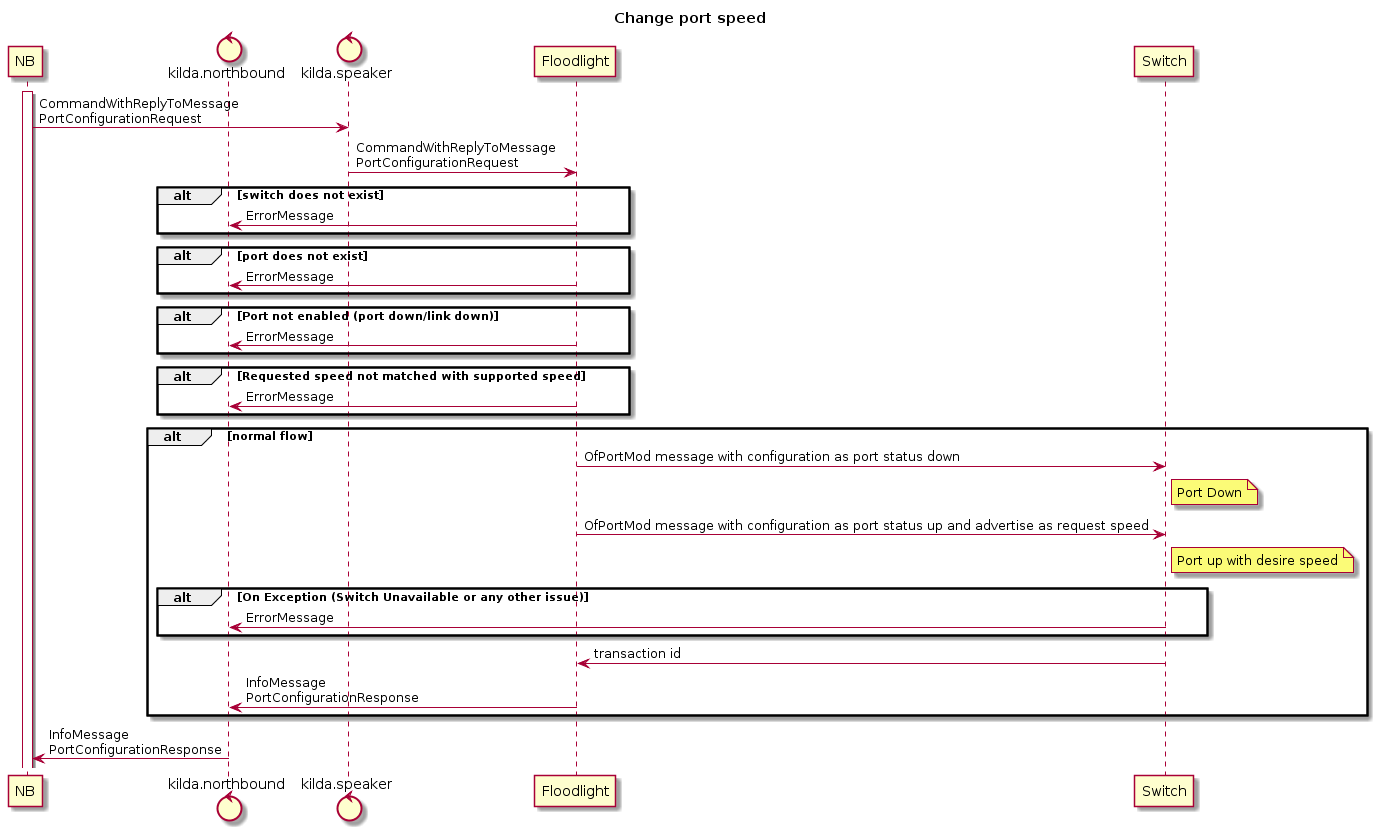

The diagram above was rendered by PlantUML. Its source (embedded in the PNG):
@startuml
title Change port speed

participant NB

control kilda.northbound
control kilda.speaker

participant Floodlight
participant Switch

activate NB
NB -> kilda.speaker: CommandWithReplyToMessage \nPortConfigurationRequest

kilda.speaker -> Floodlight: CommandWithReplyToMessage \nPortConfigurationRequest

alt switch does not exist
    Floodlight -> kilda.northbound: ErrorMessage
end

alt port does not exist
    Floodlight -> kilda.northbound: ErrorMessage
end

alt Port not enabled (port down/link down)
    Floodlight -> kilda.northbound: ErrorMessage
end

alt Requested speed not matched with supported speed
    Floodlight -> kilda.northbound: ErrorMessage
end

alt normal flow
    Floodlight -> Switch: OfPortMod message with configuration as port status down 
    note right of Switch: Port Down
    Floodlight -> Switch: OfPortMod message with configuration as port status up and advertise as request speed
note right of Switch: Port up with desire speed

alt On Exception (Switch Unavailable or any other issue)
    Switch-> kilda.northbound: ErrorMessage
end


Switch -> Floodlight: transaction id

Floodlight-> kilda.northbound: InfoMessage\nPortConfigurationResponse
end
kilda.northbound-> NB: InfoMessage\nPortConfigurationResponse
@enduml